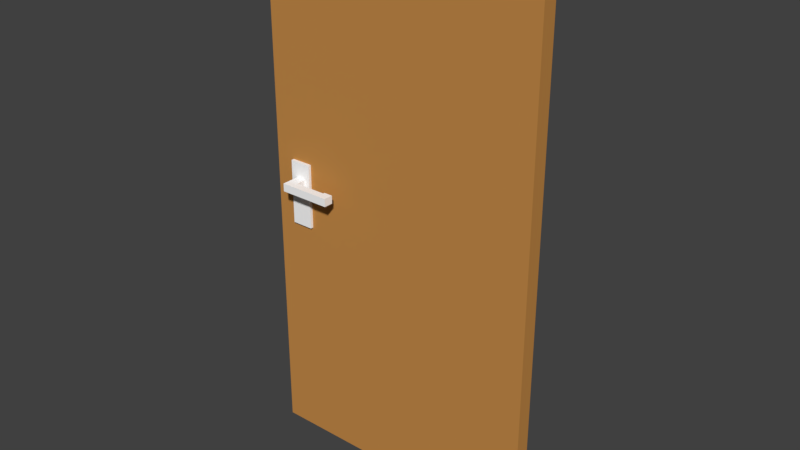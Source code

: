 # Source: T_R_01.blend  (saved by Blender 2.79.0; exported with 4.5.12 LTS)
import bpy
from mathutils import Matrix  # noqa: F401  (used for matrix-valued properties, if any)

bpy.ops.wm.read_factory_settings(use_empty=True)
scene = bpy.context.scene
scene.name = 'Scene'

# ---- collections
col_collection_1 = bpy.data.collections.new('Collection 1'); scene.collection.children.link(col_collection_1)

# ---- materials (node trees are filled in below, after node groups)
mat_material = bpy.data.materials.new('Material')
mat_material.alpha_threshold = 0.0
mat_material.use_transparent_shadow = False
mat_material.diffuse_color = (1.0, 1.0, 1.0, 1.0)
mat_material.roughness = 0.5
mat_material_001 = bpy.data.materials.new('Material.001')
mat_material_001.alpha_threshold = 0.0
mat_material_001.use_transparent_shadow = False
mat_material_001.diffuse_color = (0.5583, 0.2582, 0.06663, 1.0)
mat_material_001.roughness = 0.5

# ---- material node trees

# ---- world
world_world = bpy.data.worlds.new('World'); scene.world = world_world
world_world.color = (0.05088, 0.05088, 0.05088)
world_world.use_sun_shadow = False
world_world.sun_shadow_jitter_overblur = 0.0
world_world.cycles.sampling_method = 'MANUAL'

# ---- meshes
me_cube_001 = bpy.data.meshes.new('Cube.001')
me_cube_001.from_pydata([(-0.8796, -0.06323, -1.88), (-0.8796, -0.06323, 1.555), (-0.8796, 0.03432, -1.88), (-0.8796, 0.03432, 1.555), (0.9447, -0.06323, -1.88), (0.9447, -0.06323, 1.555), (0.9447, 0.03432, -1.88), (0.9447, 0.03432, 1.555), (-0.7118, -0.082, -0.1067), (-0.6467, -0.082, -0.1067), (-0.6467, -0.082, -0.3691), (-0.6467, -0.082, 0.04713), (-0.8796, -0.06323, 0.04713), (-0.8796, 0.03432, 0.04713), (0.9447, 0.03432, 0.04713), (0.9447, -0.06323, 0.04713), (-0.8796, 0.03432, -0.3691), (0.9447, 0.03432, -0.3691), (0.9447, -0.06323, -0.3691), (-0.8796, -0.06323, -0.3691), (-0.7519, 0.03432, -1.88), (-0.7519, 0.03432, 1.555), (-0.7519, -0.06323, -1.88), (-0.7519, -0.06323, 1.555), (-0.6115, -0.082, 0.04713), (-0.6115, -0.082, -0.3691), (-0.7519, -0.06323, 0.04713), (-0.7519, 0.03432, 0.04713), (-0.7519, 0.03432, -0.3691), (-0.7519, -0.06323, -0.3691), (-0.6115, 0.03432, 1.555), (-0.6115, -0.06323, -1.88), (-0.6115, -0.082, -0.1067), (-0.6115, 0.03432, 0.04713), (-0.6115, 0.03432, -0.3691), (-0.6115, 0.03432, -1.88), (-0.6115, -0.06323, 1.555), (-0.7519, -0.082, -0.1067), (-0.6115, -0.06323, 0.04713), (-0.6115, -0.06323, -0.3691), (-0.6467, 0.03432, -1.88), (-0.7118, 0.03432, -1.88), (-0.6467, -0.06323, 1.555), (-0.7118, -0.06323, 1.555), (-0.7519, -0.082, -0.3691), (-0.7118, -0.082, -0.3691), (-0.6467, -0.06323, 0.04713), (-0.7118, -0.06323, 0.04713), (-0.6467, -0.06323, -0.3691), (-0.7118, -0.06323, -0.3691), (-0.7118, 0.03432, 1.555), (-0.6467, 0.03432, 1.555), (-0.7118, -0.06323, -1.88), (-0.6467, -0.06323, -1.88), (-0.7519, -0.082, 0.04713), (-0.7118, -0.082, 0.04713), (-0.7118, 0.03432, 0.04713), (-0.6467, 0.03432, 0.04713), (-0.7118, 0.03432, -0.3691), (-0.6467, 0.03432, -0.3691), (-0.8796, 0.03432, -0.05562), (0.9447, 0.03432, -0.05562), (0.9447, -0.06323, -0.05562), (-0.8796, -0.06323, -0.05562), (-0.7519, 0.03432, -0.05562), (-0.7519, -0.06323, -0.05562), (-0.6115, -0.06323, -0.05562), (-0.6115, 0.03432, -0.05562), (-0.6467, -0.1465, -0.05562), (-0.7118, -0.1465, -0.05562), (-0.6115, 0.05566, 0.04713), (-0.6467, 0.05566, 0.04713), (-0.8796, 0.03432, -0.1067), (0.9447, 0.03432, -0.1067), (0.9447, -0.06323, -0.1067), (-0.7519, 0.03432, -0.1067), (-0.7519, -0.06323, -0.1067), (-0.6115, -0.06323, -0.1067), (-0.6115, 0.03432, -0.1067), (-0.7118, -0.1465, -0.1067), (-0.6467, -0.1465, -0.1067), (-0.7519, 0.05566, -0.3691), (-0.7519, 0.05566, -0.1067), (-0.8796, -0.06323, -0.1067), (-0.7519, -0.082, -0.05562), (-0.6115, -0.082, -0.05562), (-0.6467, -0.082, -0.05562), (-0.7118, -0.082, -0.05562), (-0.6467, 0.05566, -0.3691), (-0.6115, 0.05566, -0.3691), (-0.6115, 0.05566, -0.1067), (-0.7519, 0.05566, 0.04713), (-0.7118, 0.05566, 0.04713), (-0.7118, 0.05566, -0.3691), (-0.7118, 0.05566, -0.1067), (-0.6467, 0.05566, -0.1067), (-0.7519, 0.05566, -0.05562), (-0.6115, 0.05566, -0.05562), (-0.7118, 0.05566, -0.05562), (-0.6467, 0.05566, -0.05562), (-0.6467, -0.1964, -0.1067), (-0.7118, -0.1964, -0.1067), (-0.7118, -0.1964, -0.05562), (-0.6467, -0.1964, -0.05562), (-0.7118, 0.126, -0.02669), (-0.6467, 0.126, -0.02669), (-0.7118, 0.126, -0.1067), (-0.6467, 0.126, -0.1067), (-0.7118, 0.1759, -0.02669), (-0.6467, 0.1759, -0.02669), (-0.7118, 0.1759, -0.1067), (-0.6467, 0.1759, -0.1067), (-0.4361, -0.1465, -0.05562), (-0.4361, -0.1465, -0.1067), (-0.4361, -0.1964, -0.05562), (-0.4361, -0.1964, -0.1067), (-0.4361, 0.126, -0.02669), (-0.4361, 0.126, -0.1067), (-0.4361, 0.1759, -0.02669), (-0.4361, 0.1759, -0.1067), (-0.3776, -0.1465, -0.05562), (-0.3776, -0.1465, -0.1067), (-0.3776, -0.1964, -0.05562), (-0.3776, -0.1964, -0.1067), (-0.3776, 0.126, -0.02669), (-0.3776, 0.126, -0.1067), (-0.3776, 0.1759, -0.02669), (-0.3776, 0.1759, -0.1067), (-0.4361, -0.1354, -0.05562), (-0.4361, -0.1354, -0.1067), (-0.3776, -0.1354, -0.05562), (-0.3776, -0.1354, -0.1067), (-0.4361, 0.115, -0.02669), (-0.4361, 0.115, -0.1067), (-0.3776, 0.115, -0.02669), (-0.3776, 0.115, -0.1067)], [], [(12, 1, 3, 13), (33, 30, 7, 14), (14, 7, 5, 15), (26, 23, 1, 12), (35, 6, 4, 31), (21, 3, 1, 23), (73, 74, 18, 17), (78, 73, 17, 34), (19, 83, 72, 16), (76, 29, 44, 37), (65, 26, 12, 63), (61, 14, 15, 62), (67, 33, 14, 61), (63, 12, 13, 60), (0, 19, 16, 2), (35, 34, 17, 6), (6, 17, 18, 4), (22, 29, 19, 0), (52, 49, 29, 22), (2, 16, 28, 20), (60, 13, 27, 64), (49, 48, 10, 45), (32, 85, 86, 9), (8, 87, 84, 37), (50, 21, 23, 43), (2, 20, 22, 0), (47, 43, 23, 26), (13, 3, 21, 27), (15, 5, 36, 38), (7, 30, 36, 5), (66, 38, 24, 85), (62, 15, 38, 66), (4, 18, 39, 31), (40, 59, 34, 35), (75, 64, 96, 82), (86, 87, 69, 68), (40, 35, 31, 53), (57, 51, 30, 33), (27, 21, 50, 56), (56, 50, 51, 57), (20, 41, 52, 22), (41, 40, 53, 52), (59, 58, 93, 88), (87, 55, 54, 84), (67, 78, 90, 97), (28, 75, 82, 81), (20, 28, 58, 41), (41, 58, 59, 40), (38, 36, 42, 46), (46, 42, 43, 47), (30, 51, 42, 36), (51, 50, 43, 42), (48, 39, 25, 10), (10, 9, 8, 45), (77, 66, 85, 32), (26, 65, 84, 54), (31, 39, 48, 53), (53, 48, 49, 52), (46, 47, 55, 11), (47, 26, 54, 55), (34, 59, 88, 89), (58, 28, 81, 93), (78, 34, 89, 90), (74, 62, 66, 77), (65, 76, 37, 84), (72, 60, 64, 75), (83, 63, 60, 72), (78, 67, 61, 73), (73, 61, 62, 74), (76, 65, 63, 83), (99, 71, 70, 97), (39, 77, 32, 25), (29, 49, 45, 44), (38, 46, 11, 24), (57, 33, 70, 71), (16, 72, 75, 28), (86, 11, 55, 87), (74, 77, 39, 18), (25, 32, 9, 10), (45, 8, 37, 44), (85, 24, 11, 86), (56, 57, 71, 92), (76, 83, 19, 29), (93, 94, 95, 88), (96, 91, 92, 98), (98, 92, 71, 99), (98, 99, 105, 104), (82, 96, 98, 94), (95, 99, 97, 90), (88, 95, 90, 89), (82, 94, 93, 81), (27, 56, 92, 91), (33, 67, 97, 70), (64, 27, 91, 96), (68, 69, 102, 103), (9, 86, 68, 80), (8, 9, 80, 79), (87, 8, 79, 69), (100, 103, 102, 101), (69, 79, 101, 102), (111, 109, 118, 119), (79, 80, 100, 101), (107, 106, 110, 111), (95, 94, 106, 107), (94, 98, 104, 106), (99, 95, 107, 105), (110, 108, 109, 111), (106, 104, 108, 110), (103, 100, 115, 114), (104, 105, 109, 108), (112, 114, 122, 120), (116, 117, 133, 132), (100, 80, 113, 115), (80, 68, 112, 113), (68, 103, 114, 112), (109, 105, 116, 118), (107, 111, 119, 117), (105, 107, 117, 116), (121, 120, 122, 123), (124, 125, 127, 126), (113, 112, 128, 129), (118, 116, 124, 126), (119, 118, 126, 127), (115, 113, 121, 123), (114, 115, 123, 122), (117, 119, 127, 125), (129, 128, 130, 131), (120, 121, 131, 130), (112, 120, 130, 128), (121, 113, 129, 131), (132, 133, 135, 134), (117, 125, 135, 133), (125, 124, 134, 135), (124, 116, 132, 134)])
me_cube_001.polygons.foreach_set('material_index', [1, 1, 1, 1, 1, 1, 1, 1, 1, 0, 1, 1, 1, 1, 1, 1, 1, 1, 1, 1, 1, 0, 0, 0, 1, 1, 1, 1, 1, 1, 0, 1, 1, 1, 0, 0, 1, 1, 1, 1, 1, 1, 0, 0, 0, 0, 1, 1, 1, 1, 1, 1, 0, 0, 0, 0, 1, 1, 0, 0, 0, 0, 0, 1, 0, 1, 1, 1, 1, 1, 0, 0, 0, 0, 0, 1, 0, 1, 0, 0, 0, 0, 1, 0, 0, 0, 0, 0, 0, 0, 0, 0, 0, 0, 0, 0, 0, 0, 0, 0, 0, 0, 0, 0, 0, 0, 0, 0, 0, 0, 0, 0, 0, 0, 0, 0, 0, 0, 0, 0, 0, 0, 0, 0, 0, 0, 0, 0, 0, 0, 0, 0, 0, 0])
me_cube_001.materials.append(mat_material)
me_cube_001.materials.append(mat_material_001)
me_cube_001.use_remesh_preserve_volume = False
me_cube_001.use_remesh_preserve_attributes = False
me_cube_001.use_mirror_vertex_groups = False
me_cube_001.update()

# ---- objects
ob_cube = bpy.data.objects.new('Cube', me_cube_001)

# ---- transforms, parenting, visibility, modifiers, constraints
ob_cube.location = (-0.01365, 0.0167, 1.893)
ob_cube.lineart.crease_threshold = 0.0

# ---- collection membership
col_collection_1.objects.link(ob_cube)

# ---- scene / render settings (as saved in the file)
scene.frame_start = 1; scene.frame_end = 250; scene.frame_set(1)
scene.render.engine = 'BLENDER_EEVEE_NEXT'
scene.render.resolution_percentage = 50
scene.render.dither_intensity = 0.0
scene.cycles.use_denoising = False
scene.cycles.samples = 128
scene.cycles.sampling_pattern = 'TABULATED_SOBOL'
scene.cycles.use_adaptive_sampling = False
scene.cycles.use_light_tree = False
scene.cycles.blur_glossy = 0.0
scene.cycles.sample_clamp_indirect = 0.0
scene.view_settings.view_transform = 'Standard'
bpy.context.view_layer.update()

# ---- added for rendering (the .blend has no active camera and no usable light): camera, sun
cam_auto = bpy.data.cameras.new('AutoCamera')
cam_auto.lens = 50.0
cam_auto.sensor_width = 36.0
cam_auto.clip_end = 1000.0
ob_auto_camera = bpy.data.objects.new('AutoCamera', cam_auto)
scene.collection.objects.link(ob_auto_camera)
ob_auto_camera.location = (3.63389, -4.33149, 4.62328)
ob_auto_camera.rotation_euler = (1.09748, -7.21219e-08, 0.694738)
scene.camera = ob_auto_camera
light_auto_sun = bpy.data.lights.new('AutoSun', 'SUN')
light_auto_sun.energy = 3.0
light_auto_sun.angle = 0.0523599
ob_auto_sun = bpy.data.objects.new('AutoSun', light_auto_sun)
scene.collection.objects.link(ob_auto_sun)
ob_auto_sun.rotation_euler = (0.872665, 0.174533, 0.523599)
bpy.context.view_layer.update()
